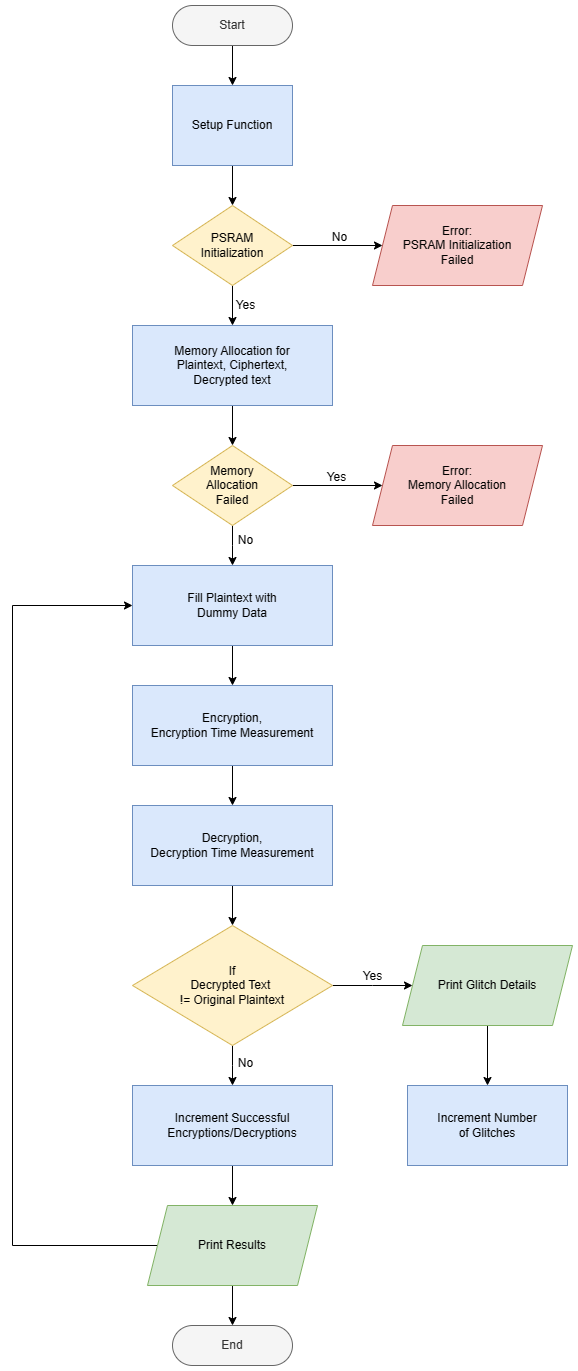

The diagram above was exported from draw.io. Its source (the exported page's mxGraphModel, read from the mxfile embedded in the PNG):
<mxGraphModel dx="694" dy="710" grid="1" gridSize="10" guides="1" tooltips="1" connect="1" arrows="1" fold="1" page="1" pageScale="1" pageWidth="850" pageHeight="1100" math="0" shadow="0">
  <root>
    <mxCell id="0" />
    <mxCell id="1" parent="0" />
    <mxCell id="CkwyGVtxtVgQt2Pxlnqp-3" style="edgeStyle=orthogonalEdgeStyle;rounded=0;orthogonalLoop=1;jettySize=auto;html=1;exitX=0.5;exitY=1;exitDx=0;exitDy=0;entryX=0.5;entryY=0;entryDx=0;entryDy=0;" edge="1" parent="1" source="CkwyGVtxtVgQt2Pxlnqp-1" target="CkwyGVtxtVgQt2Pxlnqp-2">
      <mxGeometry relative="1" as="geometry" />
    </mxCell>
    <mxCell id="CkwyGVtxtVgQt2Pxlnqp-1" value="Start" style="rounded=1;whiteSpace=wrap;html=1;arcSize=50;fillColor=#f5f5f5;fontColor=#333333;strokeColor=#666666;" vertex="1" parent="1">
      <mxGeometry x="400" y="40" width="120" height="40" as="geometry" />
    </mxCell>
    <mxCell id="CkwyGVtxtVgQt2Pxlnqp-5" style="edgeStyle=orthogonalEdgeStyle;rounded=0;orthogonalLoop=1;jettySize=auto;html=1;exitX=0.5;exitY=1;exitDx=0;exitDy=0;entryX=0.5;entryY=0;entryDx=0;entryDy=0;" edge="1" parent="1" source="CkwyGVtxtVgQt2Pxlnqp-2" target="CkwyGVtxtVgQt2Pxlnqp-4">
      <mxGeometry relative="1" as="geometry" />
    </mxCell>
    <mxCell id="CkwyGVtxtVgQt2Pxlnqp-2" value="Setup Function" style="rounded=0;whiteSpace=wrap;html=1;fillColor=#dae8fc;strokeColor=#6c8ebf;" vertex="1" parent="1">
      <mxGeometry x="400" y="120" width="120" height="80" as="geometry" />
    </mxCell>
    <mxCell id="CkwyGVtxtVgQt2Pxlnqp-11" style="edgeStyle=orthogonalEdgeStyle;rounded=0;orthogonalLoop=1;jettySize=auto;html=1;exitX=1;exitY=0.5;exitDx=0;exitDy=0;entryX=0;entryY=0.5;entryDx=0;entryDy=0;" edge="1" parent="1" source="CkwyGVtxtVgQt2Pxlnqp-4" target="CkwyGVtxtVgQt2Pxlnqp-8">
      <mxGeometry relative="1" as="geometry" />
    </mxCell>
    <mxCell id="CkwyGVtxtVgQt2Pxlnqp-14" style="edgeStyle=orthogonalEdgeStyle;rounded=0;orthogonalLoop=1;jettySize=auto;html=1;exitX=0.5;exitY=1;exitDx=0;exitDy=0;entryX=0.5;entryY=0;entryDx=0;entryDy=0;" edge="1" parent="1" source="CkwyGVtxtVgQt2Pxlnqp-4" target="CkwyGVtxtVgQt2Pxlnqp-13">
      <mxGeometry relative="1" as="geometry" />
    </mxCell>
    <mxCell id="CkwyGVtxtVgQt2Pxlnqp-4" value="PSRAM&lt;br&gt;Initialization" style="rhombus;whiteSpace=wrap;html=1;fillColor=#fff2cc;strokeColor=#d6b656;" vertex="1" parent="1">
      <mxGeometry x="400" y="240" width="120" height="80" as="geometry" />
    </mxCell>
    <mxCell id="CkwyGVtxtVgQt2Pxlnqp-8" value="Error:&lt;br&gt;PSRAM Initialization&lt;br&gt;Failed" style="shape=parallelogram;perimeter=parallelogramPerimeter;whiteSpace=wrap;html=1;fixedSize=1;fillColor=#f8cecc;strokeColor=#b85450;" vertex="1" parent="1">
      <mxGeometry x="600" y="240" width="170" height="80" as="geometry" />
    </mxCell>
    <mxCell id="CkwyGVtxtVgQt2Pxlnqp-12" value="No" style="text;html=1;align=center;verticalAlign=middle;resizable=0;points=[];autosize=1;strokeColor=none;fillColor=none;" vertex="1" parent="1">
      <mxGeometry x="547" y="257" width="40" height="30" as="geometry" />
    </mxCell>
    <mxCell id="CkwyGVtxtVgQt2Pxlnqp-18" style="edgeStyle=orthogonalEdgeStyle;rounded=0;orthogonalLoop=1;jettySize=auto;html=1;exitX=0.5;exitY=1;exitDx=0;exitDy=0;entryX=0.5;entryY=0;entryDx=0;entryDy=0;" edge="1" parent="1" source="CkwyGVtxtVgQt2Pxlnqp-13" target="CkwyGVtxtVgQt2Pxlnqp-17">
      <mxGeometry relative="1" as="geometry" />
    </mxCell>
    <mxCell id="CkwyGVtxtVgQt2Pxlnqp-13" value="Memory Allocation for&lt;br&gt;Plaintext, Ciphertext,&lt;br&gt;Decrypted text" style="rounded=0;whiteSpace=wrap;html=1;fillColor=#dae8fc;strokeColor=#6c8ebf;" vertex="1" parent="1">
      <mxGeometry x="360" y="360" width="200" height="80" as="geometry" />
    </mxCell>
    <mxCell id="CkwyGVtxtVgQt2Pxlnqp-16" value="Yes" style="text;html=1;align=center;verticalAlign=middle;resizable=0;points=[];autosize=1;strokeColor=none;fillColor=none;" vertex="1" parent="1">
      <mxGeometry x="453" y="325" width="40" height="30" as="geometry" />
    </mxCell>
    <mxCell id="CkwyGVtxtVgQt2Pxlnqp-19" style="edgeStyle=orthogonalEdgeStyle;rounded=0;orthogonalLoop=1;jettySize=auto;html=1;exitX=1;exitY=0.5;exitDx=0;exitDy=0;entryX=0;entryY=0.5;entryDx=0;entryDy=0;" edge="1" parent="1" source="CkwyGVtxtVgQt2Pxlnqp-17" target="CkwyGVtxtVgQt2Pxlnqp-22">
      <mxGeometry relative="1" as="geometry">
        <mxPoint x="560" y="520" as="targetPoint" />
      </mxGeometry>
    </mxCell>
    <mxCell id="CkwyGVtxtVgQt2Pxlnqp-20" style="edgeStyle=orthogonalEdgeStyle;rounded=0;orthogonalLoop=1;jettySize=auto;html=1;exitX=0.5;exitY=1;exitDx=0;exitDy=0;" edge="1" parent="1" source="CkwyGVtxtVgQt2Pxlnqp-17">
      <mxGeometry relative="1" as="geometry">
        <mxPoint x="460" y="600" as="targetPoint" />
      </mxGeometry>
    </mxCell>
    <mxCell id="CkwyGVtxtVgQt2Pxlnqp-17" value="Memory&lt;br&gt;Allocation&lt;br&gt;Failed" style="rhombus;whiteSpace=wrap;html=1;fillColor=#fff2cc;strokeColor=#d6b656;" vertex="1" parent="1">
      <mxGeometry x="400" y="480" width="120" height="80" as="geometry" />
    </mxCell>
    <mxCell id="CkwyGVtxtVgQt2Pxlnqp-21" value="Yes" style="text;html=1;align=center;verticalAlign=middle;resizable=0;points=[];autosize=1;strokeColor=none;fillColor=none;" vertex="1" parent="1">
      <mxGeometry x="544" y="497" width="40" height="30" as="geometry" />
    </mxCell>
    <mxCell id="CkwyGVtxtVgQt2Pxlnqp-22" value="Error:&lt;br&gt;Memory Allocation&lt;br&gt;Failed" style="shape=parallelogram;perimeter=parallelogramPerimeter;whiteSpace=wrap;html=1;fixedSize=1;fillColor=#f8cecc;strokeColor=#b85450;" vertex="1" parent="1">
      <mxGeometry x="600" y="480" width="170" height="80" as="geometry" />
    </mxCell>
    <mxCell id="CkwyGVtxtVgQt2Pxlnqp-23" value="No" style="text;html=1;align=center;verticalAlign=middle;resizable=0;points=[];autosize=1;strokeColor=none;fillColor=none;" vertex="1" parent="1">
      <mxGeometry x="453" y="560" width="40" height="30" as="geometry" />
    </mxCell>
    <mxCell id="CkwyGVtxtVgQt2Pxlnqp-32" style="edgeStyle=orthogonalEdgeStyle;rounded=0;orthogonalLoop=1;jettySize=auto;html=1;exitX=0.5;exitY=1;exitDx=0;exitDy=0;entryX=0.5;entryY=0;entryDx=0;entryDy=0;" edge="1" parent="1" source="CkwyGVtxtVgQt2Pxlnqp-25" target="CkwyGVtxtVgQt2Pxlnqp-31">
      <mxGeometry relative="1" as="geometry" />
    </mxCell>
    <mxCell id="CkwyGVtxtVgQt2Pxlnqp-25" value="Fill Plaintext with&lt;br&gt;Dummy Data" style="rounded=0;whiteSpace=wrap;html=1;fillColor=#dae8fc;strokeColor=#6c8ebf;" vertex="1" parent="1">
      <mxGeometry x="360" y="600" width="200" height="80" as="geometry" />
    </mxCell>
    <mxCell id="CkwyGVtxtVgQt2Pxlnqp-34" style="edgeStyle=orthogonalEdgeStyle;rounded=0;orthogonalLoop=1;jettySize=auto;html=1;exitX=0.5;exitY=1;exitDx=0;exitDy=0;entryX=0.5;entryY=0;entryDx=0;entryDy=0;" edge="1" parent="1" source="CkwyGVtxtVgQt2Pxlnqp-31" target="CkwyGVtxtVgQt2Pxlnqp-33">
      <mxGeometry relative="1" as="geometry" />
    </mxCell>
    <mxCell id="CkwyGVtxtVgQt2Pxlnqp-31" value="Encryption,&lt;br&gt;Encryption Time Measurement" style="rounded=0;whiteSpace=wrap;html=1;fillColor=#dae8fc;strokeColor=#6c8ebf;" vertex="1" parent="1">
      <mxGeometry x="360" y="720" width="200" height="80" as="geometry" />
    </mxCell>
    <mxCell id="CkwyGVtxtVgQt2Pxlnqp-36" style="edgeStyle=orthogonalEdgeStyle;rounded=0;orthogonalLoop=1;jettySize=auto;html=1;exitX=0.5;exitY=1;exitDx=0;exitDy=0;entryX=0.5;entryY=0;entryDx=0;entryDy=0;" edge="1" parent="1" source="CkwyGVtxtVgQt2Pxlnqp-33" target="CkwyGVtxtVgQt2Pxlnqp-35">
      <mxGeometry relative="1" as="geometry" />
    </mxCell>
    <mxCell id="CkwyGVtxtVgQt2Pxlnqp-33" value="Decryption,&lt;br&gt;Decryption Time Measurement" style="rounded=0;whiteSpace=wrap;html=1;fillColor=#dae8fc;strokeColor=#6c8ebf;" vertex="1" parent="1">
      <mxGeometry x="360" y="840" width="200" height="80" as="geometry" />
    </mxCell>
    <mxCell id="CkwyGVtxtVgQt2Pxlnqp-37" style="edgeStyle=orthogonalEdgeStyle;rounded=0;orthogonalLoop=1;jettySize=auto;html=1;exitX=1;exitY=0.5;exitDx=0;exitDy=0;" edge="1" parent="1" source="CkwyGVtxtVgQt2Pxlnqp-35">
      <mxGeometry relative="1" as="geometry">
        <mxPoint x="640" y="1020" as="targetPoint" />
      </mxGeometry>
    </mxCell>
    <mxCell id="CkwyGVtxtVgQt2Pxlnqp-40" style="edgeStyle=orthogonalEdgeStyle;rounded=0;orthogonalLoop=1;jettySize=auto;html=1;exitX=0.5;exitY=1;exitDx=0;exitDy=0;entryX=0.5;entryY=0;entryDx=0;entryDy=0;" edge="1" parent="1" source="CkwyGVtxtVgQt2Pxlnqp-35">
      <mxGeometry relative="1" as="geometry">
        <mxPoint x="460" y="1120" as="targetPoint" />
      </mxGeometry>
    </mxCell>
    <mxCell id="CkwyGVtxtVgQt2Pxlnqp-35" value="If &lt;br&gt;Decrypted Text&amp;nbsp;&lt;br&gt;!= Original Plaintext" style="rhombus;whiteSpace=wrap;html=1;fillColor=#fff2cc;strokeColor=#d6b656;" vertex="1" parent="1">
      <mxGeometry x="360" y="960" width="200" height="120" as="geometry" />
    </mxCell>
    <mxCell id="CkwyGVtxtVgQt2Pxlnqp-44" style="edgeStyle=orthogonalEdgeStyle;rounded=0;orthogonalLoop=1;jettySize=auto;html=1;exitX=0.5;exitY=1;exitDx=0;exitDy=0;entryX=0.5;entryY=0;entryDx=0;entryDy=0;" edge="1" parent="1" source="CkwyGVtxtVgQt2Pxlnqp-38" target="CkwyGVtxtVgQt2Pxlnqp-43">
      <mxGeometry relative="1" as="geometry" />
    </mxCell>
    <mxCell id="CkwyGVtxtVgQt2Pxlnqp-38" value="Print Glitch Details" style="shape=parallelogram;perimeter=parallelogramPerimeter;whiteSpace=wrap;html=1;fixedSize=1;fillColor=#d5e8d4;strokeColor=#82b366;" vertex="1" parent="1">
      <mxGeometry x="630" y="980" width="170" height="80" as="geometry" />
    </mxCell>
    <mxCell id="CkwyGVtxtVgQt2Pxlnqp-41" value="Yes" style="text;html=1;align=center;verticalAlign=middle;resizable=0;points=[];autosize=1;strokeColor=none;fillColor=none;" vertex="1" parent="1">
      <mxGeometry x="580" y="996" width="40" height="30" as="geometry" />
    </mxCell>
    <mxCell id="CkwyGVtxtVgQt2Pxlnqp-42" value="No" style="text;html=1;align=center;verticalAlign=middle;resizable=0;points=[];autosize=1;strokeColor=none;fillColor=none;" vertex="1" parent="1">
      <mxGeometry x="453" y="1083" width="40" height="30" as="geometry" />
    </mxCell>
    <mxCell id="CkwyGVtxtVgQt2Pxlnqp-43" value="Increment Number&lt;br&gt;of Glitches" style="rounded=0;whiteSpace=wrap;html=1;fillColor=#dae8fc;strokeColor=#6c8ebf;" vertex="1" parent="1">
      <mxGeometry x="635" y="1120" width="160" height="80" as="geometry" />
    </mxCell>
    <mxCell id="CkwyGVtxtVgQt2Pxlnqp-47" style="edgeStyle=orthogonalEdgeStyle;rounded=0;orthogonalLoop=1;jettySize=auto;html=1;exitX=0.5;exitY=1;exitDx=0;exitDy=0;entryX=0.5;entryY=0;entryDx=0;entryDy=0;" edge="1" parent="1" source="CkwyGVtxtVgQt2Pxlnqp-45" target="CkwyGVtxtVgQt2Pxlnqp-46">
      <mxGeometry relative="1" as="geometry" />
    </mxCell>
    <mxCell id="CkwyGVtxtVgQt2Pxlnqp-45" value="Increment Successful&lt;br&gt;Encryptions/Decryptions" style="rounded=0;whiteSpace=wrap;html=1;fillColor=#dae8fc;strokeColor=#6c8ebf;" vertex="1" parent="1">
      <mxGeometry x="360" y="1120" width="200" height="80" as="geometry" />
    </mxCell>
    <mxCell id="CkwyGVtxtVgQt2Pxlnqp-49" style="edgeStyle=orthogonalEdgeStyle;rounded=0;orthogonalLoop=1;jettySize=auto;html=1;exitX=0.5;exitY=1;exitDx=0;exitDy=0;entryX=0.5;entryY=0;entryDx=0;entryDy=0;" edge="1" parent="1" source="CkwyGVtxtVgQt2Pxlnqp-46" target="CkwyGVtxtVgQt2Pxlnqp-48">
      <mxGeometry relative="1" as="geometry" />
    </mxCell>
    <mxCell id="CkwyGVtxtVgQt2Pxlnqp-50" style="edgeStyle=orthogonalEdgeStyle;rounded=0;orthogonalLoop=1;jettySize=auto;html=1;exitX=0;exitY=0.5;exitDx=0;exitDy=0;entryX=0;entryY=0.5;entryDx=0;entryDy=0;" edge="1" parent="1" source="CkwyGVtxtVgQt2Pxlnqp-46" target="CkwyGVtxtVgQt2Pxlnqp-25">
      <mxGeometry relative="1" as="geometry">
        <Array as="points">
          <mxPoint x="240" y="1280" />
          <mxPoint x="240" y="640" />
        </Array>
      </mxGeometry>
    </mxCell>
    <mxCell id="CkwyGVtxtVgQt2Pxlnqp-46" value="Print Results" style="shape=parallelogram;perimeter=parallelogramPerimeter;whiteSpace=wrap;html=1;fixedSize=1;fillColor=#d5e8d4;strokeColor=#82b366;" vertex="1" parent="1">
      <mxGeometry x="375" y="1240" width="170" height="80" as="geometry" />
    </mxCell>
    <mxCell id="CkwyGVtxtVgQt2Pxlnqp-48" value="End" style="rounded=1;whiteSpace=wrap;html=1;arcSize=50;fillColor=#f5f5f5;fontColor=#333333;strokeColor=#666666;" vertex="1" parent="1">
      <mxGeometry x="400" y="1360" width="120" height="40" as="geometry" />
    </mxCell>
  </root>
</mxGraphModel>